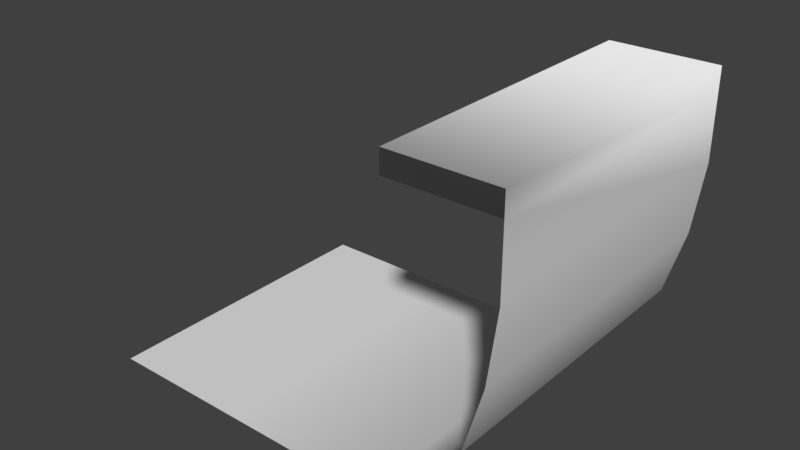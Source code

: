 # Source: Barrir_1.blend  (saved by Blender 2.79.0; exported with 4.5.12 LTS)
import bpy
from mathutils import Matrix  # noqa: F401  (used for matrix-valued properties, if any)

bpy.ops.wm.read_factory_settings(use_empty=True)
scene = bpy.context.scene
scene.name = 'Scene'

# ---- collections
col_collection_1 = bpy.data.collections.new('Collection 1'); scene.collection.children.link(col_collection_1)

# ---- world
world_world = bpy.data.worlds.new('World'); scene.world = world_world
world_world.color = (0.05088, 0.05088, 0.05088)
world_world.use_sun_shadow = False
world_world.sun_shadow_jitter_overblur = 0.0
world_world.cycles.sampling_method = 'MANUAL'

# ---- meshes
me_plane = bpy.data.meshes.new('Plane')
me_plane.from_pydata([(-7.951, -7.951, 0.0), (7.951, -7.951, 0.0), (-7.951, 7.951, 0.0), (7.951, 7.951, 0.0), (10.58, -7.951, 2.209), (10.58, 7.951, 2.209), (12.79, -7.951, 4.647), (12.79, 7.951, 4.647), (13.78, -7.951, 8.037), (13.78, 7.951, 8.037), (14.27, -7.951, 11.69), (14.27, 7.951, 11.69), (14.27, -7.951, 15.08), (14.27, 7.951, 15.08), (8.825, -7.951, 15.08), (8.825, 7.951, 15.08), (14.27, -7.951, 16.2), (14.27, 7.951, 16.2), (8.825, -7.951, 16.2), (8.825, 7.951, 16.2), (0.0, -7.951, 0.0), (0.0, 7.951, 0.0)], [], [(20, 1, 3, 21), (3, 1, 4, 5), (5, 4, 6, 7), (7, 6, 8, 9), (9, 8, 10, 11), (11, 10, 12, 13), (12, 16, 18, 14), (17, 16, 18, 19), (14, 18, 19, 15), (15, 19, 17, 13), (13, 12, 16, 17), (12, 14, 15, 13), (0, 20, 21, 2)])
me_plane.polygons.foreach_set('use_smooth', [True] * 13)
me_plane.use_remesh_preserve_volume = False
me_plane.use_remesh_preserve_attributes = False
me_plane.use_mirror_vertex_groups = False
me_plane.update()

# ---- objects
ob_plane = bpy.data.objects.new('Plane', me_plane)

# ---- transforms, parenting, visibility, modifiers, constraints
ob_plane.location = (0.0, 0.0, 0.0)
ob_plane.lineart.crease_threshold = 0.0

# ---- collection membership
col_collection_1.objects.link(ob_plane)

# ---- scene / render settings (as saved in the file)
scene.frame_start = 1; scene.frame_end = 250; scene.frame_set(1)
scene.render.engine = 'BLENDER_EEVEE_NEXT'
scene.render.resolution_percentage = 50
scene.render.dither_intensity = 0.0
scene.cycles.use_denoising = False
scene.cycles.samples = 128
scene.cycles.sampling_pattern = 'TABULATED_SOBOL'
scene.cycles.use_adaptive_sampling = False
scene.cycles.use_light_tree = False
scene.cycles.blur_glossy = 0.0
scene.cycles.sample_clamp_indirect = 0.0
scene.view_settings.view_transform = 'Standard'
bpy.context.view_layer.update()

# ---- added for rendering (the .blend has no active camera and no usable light): camera, sun
cam_auto = bpy.data.cameras.new('AutoCamera')
cam_auto.lens = 50.0
cam_auto.sensor_width = 36.0
cam_auto.clip_end = 1000.0
ob_auto_camera = bpy.data.objects.new('AutoCamera', cam_auto)
scene.collection.objects.link(ob_auto_camera)
ob_auto_camera.location = (32.5574, -35.2749, 31.6186)
ob_auto_camera.rotation_euler = (1.09748, -7.21219e-08, 0.694738)
scene.camera = ob_auto_camera
light_auto_sun = bpy.data.lights.new('AutoSun', 'SUN')
light_auto_sun.energy = 3.0
light_auto_sun.angle = 0.0523599
ob_auto_sun = bpy.data.objects.new('AutoSun', light_auto_sun)
scene.collection.objects.link(ob_auto_sun)
ob_auto_sun.rotation_euler = (0.872665, 0.174533, 0.523599)
bpy.context.view_layer.update()
